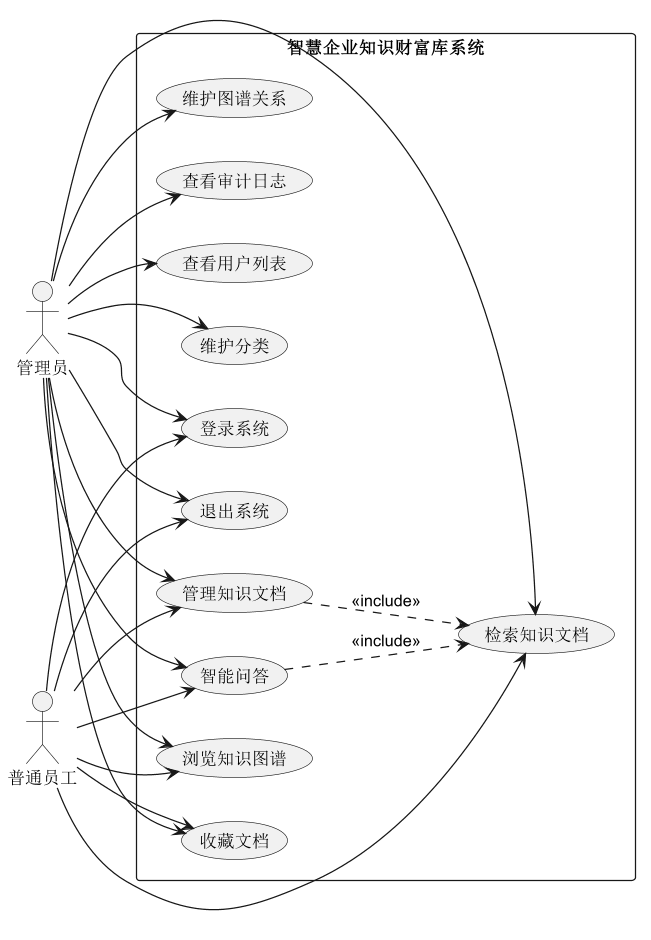

The diagram above was rendered by PlantUML. Its source (embedded in the PNG):
@startuml 01-用例图
skinparam defaultFontName "Noto Sans SC"
skinparam monospacedFontName "Noto Sans SC"
skinparam dpi 120
skinparam shadowing false
skinparam wrapWidth 260
skinparam maxMessageSize 220
skinparam titleFontSize 18
skinparam LegendFontSize 13
skinparam ClassFontSize 13
skinparam ClassAttributeFontSize 12
skinparam NoteFontSize 13
left to right direction
skinparam packageStyle rectangle
actor "管理员" as Admin
actor "普通员工" as Emp

rectangle "智慧企业知识财富库系统" {
  usecase "登录系统" as UC1
  usecase "退出系统" as UC2
  usecase "管理知识文档" as UC3
  usecase "检索知识文档" as UC4
  usecase "智能问答" as UC5
  usecase "浏览知识图谱" as UC6
  usecase "收藏文档" as UC7
  usecase "维护分类" as UC8
  usecase "维护图谱关系" as UC9
  usecase "查看审计日志" as UC10
  usecase "查看用户列表" as UC11
}

Emp --> UC1
Emp --> UC2
Emp --> UC3
Emp --> UC4
Emp --> UC5
Emp --> UC6
Emp --> UC7

Admin --> UC1
Admin --> UC2
Admin --> UC3
Admin --> UC4
Admin --> UC5
Admin --> UC6
Admin --> UC7
Admin --> UC8
Admin --> UC9
Admin --> UC10
Admin --> UC11

UC3 ..> UC4 : <<include>>
UC5 ..> UC4 : <<include>>
@enduml